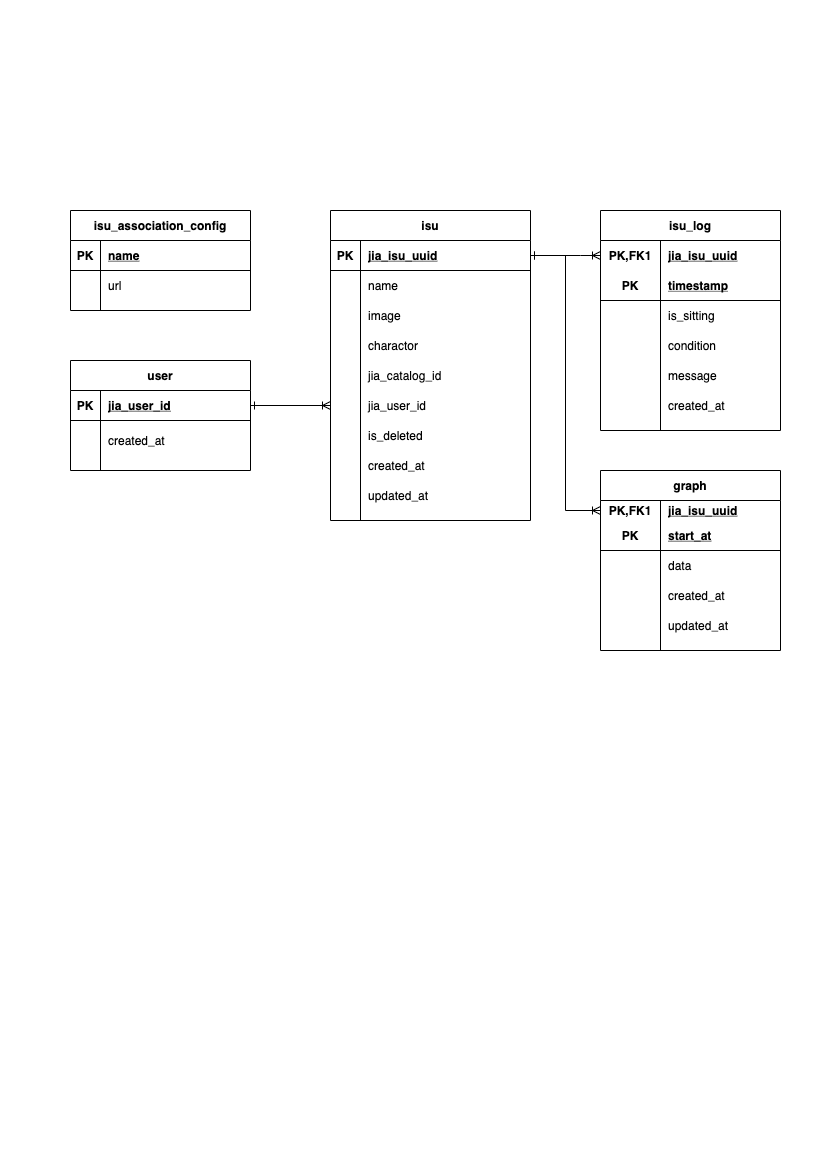

The diagram above was exported from draw.io. Its source (the exported page's mxGraphModel, read from the mxfile embedded in the PNG):
<mxGraphModel dx="1440" dy="706" grid="1" gridSize="10" guides="1" tooltips="1" connect="1" arrows="1" fold="1" page="1" pageScale="1" pageWidth="827" pageHeight="1169" background="#ffffff" math="0" shadow="0">
  <root>
    <mxCell id="0" />
    <mxCell id="1" parent="0" />
    <mxCell id="15" value="user" style="shape=table;startSize=30;container=1;collapsible=1;childLayout=tableLayout;fixedRows=1;rowLines=0;fontStyle=1;align=center;resizeLast=1;" parent="1" vertex="1">
      <mxGeometry x="70" y="360" width="180" height="110" as="geometry" />
    </mxCell>
    <mxCell id="16" value="" style="shape=partialRectangle;collapsible=0;dropTarget=0;pointerEvents=0;fillColor=none;top=0;left=0;bottom=1;right=0;points=[[0,0.5],[1,0.5]];portConstraint=eastwest;" parent="15" vertex="1">
      <mxGeometry y="30" width="180" height="30" as="geometry" />
    </mxCell>
    <mxCell id="17" value="PK" style="shape=partialRectangle;connectable=0;fillColor=none;top=0;left=0;bottom=0;right=0;fontStyle=1;overflow=hidden;" parent="16" vertex="1">
      <mxGeometry width="30" height="30" as="geometry" />
    </mxCell>
    <mxCell id="18" value="jia_user_id" style="shape=partialRectangle;connectable=0;fillColor=none;top=0;left=0;bottom=0;right=0;align=left;spacingLeft=6;fontStyle=5;overflow=hidden;" parent="16" vertex="1">
      <mxGeometry x="30" width="150" height="30" as="geometry" />
    </mxCell>
    <mxCell id="144" style="shape=partialRectangle;collapsible=0;dropTarget=0;pointerEvents=0;fillColor=none;top=0;left=0;bottom=0;right=0;points=[[0,0.5],[1,0.5]];portConstraint=eastwest;" parent="15" vertex="1">
      <mxGeometry y="60" width="180" height="40" as="geometry" />
    </mxCell>
    <mxCell id="145" style="shape=partialRectangle;connectable=0;fillColor=none;top=0;left=0;bottom=0;right=0;editable=1;overflow=hidden;" parent="144" vertex="1">
      <mxGeometry width="30" height="40" as="geometry" />
    </mxCell>
    <mxCell id="146" value="created_at" style="shape=partialRectangle;connectable=0;fillColor=none;top=0;left=0;bottom=0;right=0;align=left;spacingLeft=6;overflow=hidden;" parent="144" vertex="1">
      <mxGeometry x="30" width="150" height="40" as="geometry" />
    </mxCell>
    <mxCell id="41" value="isu" style="shape=table;startSize=30;container=1;collapsible=1;childLayout=tableLayout;fixedRows=1;rowLines=0;fontStyle=1;align=center;resizeLast=1;" parent="1" vertex="1">
      <mxGeometry x="330" y="210" width="200" height="310" as="geometry" />
    </mxCell>
    <mxCell id="42" value="" style="shape=partialRectangle;collapsible=0;dropTarget=0;pointerEvents=0;fillColor=none;top=0;left=0;bottom=1;right=0;points=[[0,0.5],[1,0.5]];portConstraint=eastwest;" parent="41" vertex="1">
      <mxGeometry y="30" width="200" height="30" as="geometry" />
    </mxCell>
    <mxCell id="43" value="PK" style="shape=partialRectangle;connectable=0;fillColor=none;top=0;left=0;bottom=0;right=0;fontStyle=1;overflow=hidden;" parent="42" vertex="1">
      <mxGeometry width="30" height="30" as="geometry" />
    </mxCell>
    <mxCell id="44" value="jia_isu_uuid" style="shape=partialRectangle;connectable=0;fillColor=none;top=0;left=0;bottom=0;right=0;align=left;spacingLeft=6;fontStyle=5;overflow=hidden;" parent="42" vertex="1">
      <mxGeometry x="30" width="170" height="30" as="geometry" />
    </mxCell>
    <mxCell id="45" value="" style="shape=partialRectangle;collapsible=0;dropTarget=0;pointerEvents=0;fillColor=none;top=0;left=0;bottom=0;right=0;points=[[0,0.5],[1,0.5]];portConstraint=eastwest;" parent="41" vertex="1">
      <mxGeometry y="60" width="200" height="30" as="geometry" />
    </mxCell>
    <mxCell id="46" value="" style="shape=partialRectangle;connectable=0;fillColor=none;top=0;left=0;bottom=0;right=0;editable=1;overflow=hidden;" parent="45" vertex="1">
      <mxGeometry width="30" height="30" as="geometry" />
    </mxCell>
    <mxCell id="47" value="name" style="shape=partialRectangle;connectable=0;fillColor=none;top=0;left=0;bottom=0;right=0;align=left;spacingLeft=6;overflow=hidden;" parent="45" vertex="1">
      <mxGeometry x="30" width="170" height="30" as="geometry" />
    </mxCell>
    <mxCell id="48" value="" style="shape=partialRectangle;collapsible=0;dropTarget=0;pointerEvents=0;fillColor=none;top=0;left=0;bottom=0;right=0;points=[[0,0.5],[1,0.5]];portConstraint=eastwest;" parent="41" vertex="1">
      <mxGeometry y="90" width="200" height="30" as="geometry" />
    </mxCell>
    <mxCell id="49" value="" style="shape=partialRectangle;connectable=0;fillColor=none;top=0;left=0;bottom=0;right=0;editable=1;overflow=hidden;" parent="48" vertex="1">
      <mxGeometry width="30" height="30" as="geometry" />
    </mxCell>
    <mxCell id="50" value="image" style="shape=partialRectangle;connectable=0;fillColor=none;top=0;left=0;bottom=0;right=0;align=left;spacingLeft=6;overflow=hidden;" parent="48" vertex="1">
      <mxGeometry x="30" width="170" height="30" as="geometry" />
    </mxCell>
    <mxCell id="178" style="shape=partialRectangle;collapsible=0;dropTarget=0;pointerEvents=0;fillColor=none;top=0;left=0;bottom=0;right=0;points=[[0,0.5],[1,0.5]];portConstraint=eastwest;" parent="41" vertex="1">
      <mxGeometry y="120" width="200" height="30" as="geometry" />
    </mxCell>
    <mxCell id="179" style="shape=partialRectangle;connectable=0;fillColor=none;top=0;left=0;bottom=0;right=0;editable=1;overflow=hidden;" parent="178" vertex="1">
      <mxGeometry width="30" height="30" as="geometry" />
    </mxCell>
    <mxCell id="180" value="charactor" style="shape=partialRectangle;connectable=0;fillColor=none;top=0;left=0;bottom=0;right=0;align=left;spacingLeft=6;overflow=hidden;" parent="178" vertex="1">
      <mxGeometry x="30" width="170" height="30" as="geometry" />
    </mxCell>
    <mxCell id="63" style="shape=partialRectangle;collapsible=0;dropTarget=0;pointerEvents=0;fillColor=none;top=0;left=0;bottom=0;right=0;points=[[0,0.5],[1,0.5]];portConstraint=eastwest;" parent="41" vertex="1">
      <mxGeometry y="150" width="200" height="30" as="geometry" />
    </mxCell>
    <mxCell id="64" style="shape=partialRectangle;connectable=0;fillColor=none;top=0;left=0;bottom=0;right=0;editable=1;overflow=hidden;" parent="63" vertex="1">
      <mxGeometry width="30" height="30" as="geometry" />
    </mxCell>
    <mxCell id="65" value="jia_catalog_id" style="shape=partialRectangle;connectable=0;fillColor=none;top=0;left=0;bottom=0;right=0;align=left;spacingLeft=6;overflow=hidden;" parent="63" vertex="1">
      <mxGeometry x="30" width="170" height="30" as="geometry" />
    </mxCell>
    <mxCell id="128" style="shape=partialRectangle;collapsible=0;dropTarget=0;pointerEvents=0;fillColor=none;top=0;left=0;bottom=0;right=0;points=[[0,0.5],[1,0.5]];portConstraint=eastwest;" parent="41" vertex="1">
      <mxGeometry y="180" width="200" height="30" as="geometry" />
    </mxCell>
    <mxCell id="129" style="shape=partialRectangle;connectable=0;fillColor=none;top=0;left=0;bottom=0;right=0;editable=1;overflow=hidden;" parent="128" vertex="1">
      <mxGeometry width="30" height="30" as="geometry" />
    </mxCell>
    <mxCell id="130" value="jia_user_id" style="shape=partialRectangle;connectable=0;fillColor=none;top=0;left=0;bottom=0;right=0;align=left;spacingLeft=6;overflow=hidden;" parent="128" vertex="1">
      <mxGeometry x="30" width="170" height="30" as="geometry" />
    </mxCell>
    <mxCell id="175" style="shape=partialRectangle;collapsible=0;dropTarget=0;pointerEvents=0;fillColor=none;top=0;left=0;bottom=0;right=0;points=[[0,0.5],[1,0.5]];portConstraint=eastwest;" parent="41" vertex="1">
      <mxGeometry y="210" width="200" height="30" as="geometry" />
    </mxCell>
    <mxCell id="176" style="shape=partialRectangle;connectable=0;fillColor=none;top=0;left=0;bottom=0;right=0;editable=1;overflow=hidden;" parent="175" vertex="1">
      <mxGeometry width="30" height="30" as="geometry" />
    </mxCell>
    <mxCell id="177" value="is_deleted" style="shape=partialRectangle;connectable=0;fillColor=none;top=0;left=0;bottom=0;right=0;align=left;spacingLeft=6;overflow=hidden;" parent="175" vertex="1">
      <mxGeometry x="30" width="170" height="30" as="geometry" />
    </mxCell>
    <mxCell id="227" style="shape=partialRectangle;collapsible=0;dropTarget=0;pointerEvents=0;fillColor=none;top=0;left=0;bottom=0;right=0;points=[[0,0.5],[1,0.5]];portConstraint=eastwest;" parent="41" vertex="1">
      <mxGeometry y="240" width="200" height="30" as="geometry" />
    </mxCell>
    <mxCell id="228" style="shape=partialRectangle;connectable=0;fillColor=none;top=0;left=0;bottom=0;right=0;editable=1;overflow=hidden;" parent="227" vertex="1">
      <mxGeometry width="30" height="30" as="geometry" />
    </mxCell>
    <mxCell id="229" value="created_at" style="shape=partialRectangle;connectable=0;fillColor=none;top=0;left=0;bottom=0;right=0;align=left;spacingLeft=6;overflow=hidden;" parent="227" vertex="1">
      <mxGeometry x="30" width="170" height="30" as="geometry" />
    </mxCell>
    <mxCell id="230" style="shape=partialRectangle;collapsible=0;dropTarget=0;pointerEvents=0;fillColor=none;top=0;left=0;bottom=0;right=0;points=[[0,0.5],[1,0.5]];portConstraint=eastwest;" parent="41" vertex="1">
      <mxGeometry y="270" width="200" height="30" as="geometry" />
    </mxCell>
    <mxCell id="231" style="shape=partialRectangle;connectable=0;fillColor=none;top=0;left=0;bottom=0;right=0;editable=1;overflow=hidden;" parent="230" vertex="1">
      <mxGeometry width="30" height="30" as="geometry" />
    </mxCell>
    <mxCell id="232" value="updated_at" style="shape=partialRectangle;connectable=0;fillColor=none;top=0;left=0;bottom=0;right=0;align=left;spacingLeft=6;overflow=hidden;" parent="230" vertex="1">
      <mxGeometry x="30" width="170" height="30" as="geometry" />
    </mxCell>
    <mxCell id="109" value="isu_log" style="shape=table;startSize=30;container=1;collapsible=1;childLayout=tableLayout;fixedRows=1;rowLines=0;fontStyle=1;align=center;resizeLast=1;" parent="1" vertex="1">
      <mxGeometry x="600" y="210" width="180" height="220" as="geometry" />
    </mxCell>
    <mxCell id="110" value="" style="shape=partialRectangle;collapsible=0;dropTarget=0;pointerEvents=0;fillColor=none;top=0;left=0;bottom=0;right=0;points=[[0,0.5],[1,0.5]];portConstraint=eastwest;" parent="109" vertex="1">
      <mxGeometry y="30" width="180" height="30" as="geometry" />
    </mxCell>
    <mxCell id="111" value="PK,FK1" style="shape=partialRectangle;connectable=0;fillColor=none;top=0;left=0;bottom=0;right=0;fontStyle=1;overflow=hidden;" parent="110" vertex="1">
      <mxGeometry width="60" height="30" as="geometry" />
    </mxCell>
    <mxCell id="112" value="jia_isu_uuid" style="shape=partialRectangle;connectable=0;fillColor=none;top=0;left=0;bottom=0;right=0;align=left;spacingLeft=6;fontStyle=5;overflow=hidden;" parent="110" vertex="1">
      <mxGeometry x="60" width="120" height="30" as="geometry" />
    </mxCell>
    <mxCell id="113" value="" style="shape=partialRectangle;collapsible=0;dropTarget=0;pointerEvents=0;fillColor=none;top=0;left=0;bottom=1;right=0;points=[[0,0.5],[1,0.5]];portConstraint=eastwest;" parent="109" vertex="1">
      <mxGeometry y="60" width="180" height="30" as="geometry" />
    </mxCell>
    <mxCell id="114" value="PK" style="shape=partialRectangle;connectable=0;fillColor=none;top=0;left=0;bottom=0;right=0;fontStyle=1;overflow=hidden;" parent="113" vertex="1">
      <mxGeometry width="60" height="30" as="geometry" />
    </mxCell>
    <mxCell id="115" value="timestamp" style="shape=partialRectangle;connectable=0;fillColor=none;top=0;left=0;bottom=0;right=0;align=left;spacingLeft=6;fontStyle=5;overflow=hidden;" parent="113" vertex="1">
      <mxGeometry x="60" width="120" height="30" as="geometry" />
    </mxCell>
    <mxCell id="233" style="shape=partialRectangle;collapsible=0;dropTarget=0;pointerEvents=0;fillColor=none;top=0;left=0;bottom=0;right=0;points=[[0,0.5],[1,0.5]];portConstraint=eastwest;" parent="109" vertex="1">
      <mxGeometry y="90" width="180" height="30" as="geometry" />
    </mxCell>
    <mxCell id="234" style="shape=partialRectangle;connectable=0;fillColor=none;top=0;left=0;bottom=0;right=0;editable=1;overflow=hidden;" parent="233" vertex="1">
      <mxGeometry width="60" height="30" as="geometry" />
    </mxCell>
    <mxCell id="235" value="is_sitting" style="shape=partialRectangle;connectable=0;fillColor=none;top=0;left=0;bottom=0;right=0;align=left;spacingLeft=6;overflow=hidden;" parent="233" vertex="1">
      <mxGeometry x="60" width="120" height="30" as="geometry" />
    </mxCell>
    <mxCell id="116" value="" style="shape=partialRectangle;collapsible=0;dropTarget=0;pointerEvents=0;fillColor=none;top=0;left=0;bottom=0;right=0;points=[[0,0.5],[1,0.5]];portConstraint=eastwest;" parent="109" vertex="1">
      <mxGeometry y="120" width="180" height="30" as="geometry" />
    </mxCell>
    <mxCell id="117" value="" style="shape=partialRectangle;connectable=0;fillColor=none;top=0;left=0;bottom=0;right=0;editable=1;overflow=hidden;" parent="116" vertex="1">
      <mxGeometry width="60" height="30" as="geometry" />
    </mxCell>
    <mxCell id="118" value="condition" style="shape=partialRectangle;connectable=0;fillColor=none;top=0;left=0;bottom=0;right=0;align=left;spacingLeft=6;overflow=hidden;" parent="116" vertex="1">
      <mxGeometry x="60" width="120" height="30" as="geometry" />
    </mxCell>
    <mxCell id="181" style="shape=partialRectangle;collapsible=0;dropTarget=0;pointerEvents=0;fillColor=none;top=0;left=0;bottom=0;right=0;points=[[0,0.5],[1,0.5]];portConstraint=eastwest;" parent="109" vertex="1">
      <mxGeometry y="150" width="180" height="30" as="geometry" />
    </mxCell>
    <mxCell id="182" style="shape=partialRectangle;connectable=0;fillColor=none;top=0;left=0;bottom=0;right=0;editable=1;overflow=hidden;" parent="181" vertex="1">
      <mxGeometry width="60" height="30" as="geometry" />
    </mxCell>
    <mxCell id="183" value="message" style="shape=partialRectangle;connectable=0;fillColor=none;top=0;left=0;bottom=0;right=0;align=left;spacingLeft=6;overflow=hidden;" parent="181" vertex="1">
      <mxGeometry x="60" width="120" height="30" as="geometry" />
    </mxCell>
    <mxCell id="236" style="shape=partialRectangle;collapsible=0;dropTarget=0;pointerEvents=0;fillColor=none;top=0;left=0;bottom=0;right=0;points=[[0,0.5],[1,0.5]];portConstraint=eastwest;" parent="109" vertex="1">
      <mxGeometry y="180" width="180" height="30" as="geometry" />
    </mxCell>
    <mxCell id="237" style="shape=partialRectangle;connectable=0;fillColor=none;top=0;left=0;bottom=0;right=0;editable=1;overflow=hidden;" parent="236" vertex="1">
      <mxGeometry width="60" height="30" as="geometry" />
    </mxCell>
    <mxCell id="238" value="created_at" style="shape=partialRectangle;connectable=0;fillColor=none;top=0;left=0;bottom=0;right=0;align=left;spacingLeft=6;overflow=hidden;" parent="236" vertex="1">
      <mxGeometry x="60" width="120" height="30" as="geometry" />
    </mxCell>
    <mxCell id="124" style="edgeStyle=orthogonalEdgeStyle;rounded=0;orthogonalLoop=1;jettySize=auto;html=1;exitX=1;exitY=0.5;exitDx=0;exitDy=0;entryX=0;entryY=0.5;entryDx=0;entryDy=0;startArrow=ERone;startFill=0;endArrow=ERoneToMany;endFill=0;" parent="1" source="42" target="110" edge="1">
      <mxGeometry relative="1" as="geometry">
        <Array as="points">
          <mxPoint x="580" y="255" />
          <mxPoint x="580" y="255" />
        </Array>
      </mxGeometry>
    </mxCell>
    <mxCell id="127" style="edgeStyle=orthogonalEdgeStyle;rounded=0;orthogonalLoop=1;jettySize=auto;html=1;exitX=1;exitY=0.5;exitDx=0;exitDy=0;entryX=0;entryY=0.5;entryDx=0;entryDy=0;startArrow=ERone;startFill=0;endArrow=ERoneToMany;endFill=0;" parent="1" source="16" target="128" edge="1">
      <mxGeometry relative="1" as="geometry">
        <mxPoint x="70" y="515" as="targetPoint" />
      </mxGeometry>
    </mxCell>
    <mxCell id="131" value="isu_association_config" style="shape=table;startSize=30;container=1;collapsible=1;childLayout=tableLayout;fixedRows=1;rowLines=0;fontStyle=1;align=center;resizeLast=1;" parent="1" vertex="1">
      <mxGeometry x="70" y="210" width="180" height="100" as="geometry" />
    </mxCell>
    <mxCell id="132" value="" style="shape=partialRectangle;collapsible=0;dropTarget=0;pointerEvents=0;fillColor=none;top=0;left=0;bottom=1;right=0;points=[[0,0.5],[1,0.5]];portConstraint=eastwest;" parent="131" vertex="1">
      <mxGeometry y="30" width="180" height="30" as="geometry" />
    </mxCell>
    <mxCell id="133" value="PK" style="shape=partialRectangle;connectable=0;fillColor=none;top=0;left=0;bottom=0;right=0;fontStyle=1;overflow=hidden;" parent="132" vertex="1">
      <mxGeometry width="30" height="30" as="geometry" />
    </mxCell>
    <mxCell id="134" value="name" style="shape=partialRectangle;connectable=0;fillColor=none;top=0;left=0;bottom=0;right=0;align=left;spacingLeft=6;fontStyle=5;overflow=hidden;" parent="132" vertex="1">
      <mxGeometry x="30" width="150" height="30" as="geometry" />
    </mxCell>
    <mxCell id="135" value="" style="shape=partialRectangle;collapsible=0;dropTarget=0;pointerEvents=0;fillColor=none;top=0;left=0;bottom=0;right=0;points=[[0,0.5],[1,0.5]];portConstraint=eastwest;" parent="131" vertex="1">
      <mxGeometry y="60" width="180" height="30" as="geometry" />
    </mxCell>
    <mxCell id="136" value="" style="shape=partialRectangle;connectable=0;fillColor=none;top=0;left=0;bottom=0;right=0;editable=1;overflow=hidden;" parent="135" vertex="1">
      <mxGeometry width="30" height="30" as="geometry" />
    </mxCell>
    <mxCell id="137" value="url" style="shape=partialRectangle;connectable=0;fillColor=none;top=0;left=0;bottom=0;right=0;align=left;spacingLeft=6;overflow=hidden;" parent="135" vertex="1">
      <mxGeometry x="30" width="150" height="30" as="geometry" />
    </mxCell>
    <mxCell id="200" value="graph" style="shape=table;startSize=30;container=1;collapsible=1;childLayout=tableLayout;fixedRows=1;rowLines=0;fontStyle=1;align=center;resizeLast=1;" parent="1" vertex="1">
      <mxGeometry x="600" y="470" width="180" height="180" as="geometry" />
    </mxCell>
    <mxCell id="201" value="" style="shape=partialRectangle;collapsible=0;dropTarget=0;pointerEvents=0;fillColor=none;top=0;left=0;bottom=0;right=0;points=[[0,0.5],[1,0.5]];portConstraint=eastwest;" parent="200" vertex="1">
      <mxGeometry y="30" width="180" height="20" as="geometry" />
    </mxCell>
    <mxCell id="202" value="PK,FK1" style="shape=partialRectangle;connectable=0;fillColor=none;top=0;left=0;bottom=0;right=0;fontStyle=1;overflow=hidden;" parent="201" vertex="1">
      <mxGeometry width="60" height="20" as="geometry" />
    </mxCell>
    <mxCell id="203" value="jia_isu_uuid" style="shape=partialRectangle;connectable=0;fillColor=none;top=0;left=0;bottom=0;right=0;align=left;spacingLeft=6;fontStyle=5;overflow=hidden;" parent="201" vertex="1">
      <mxGeometry x="60" width="120" height="20" as="geometry" />
    </mxCell>
    <mxCell id="204" value="" style="shape=partialRectangle;collapsible=0;dropTarget=0;pointerEvents=0;fillColor=none;top=0;left=0;bottom=1;right=0;points=[[0,0.5],[1,0.5]];portConstraint=eastwest;" parent="200" vertex="1">
      <mxGeometry y="50" width="180" height="30" as="geometry" />
    </mxCell>
    <mxCell id="205" value="PK" style="shape=partialRectangle;connectable=0;fillColor=none;top=0;left=0;bottom=0;right=0;fontStyle=1;overflow=hidden;" parent="204" vertex="1">
      <mxGeometry width="60" height="30" as="geometry" />
    </mxCell>
    <mxCell id="206" value="start_at" style="shape=partialRectangle;connectable=0;fillColor=none;top=0;left=0;bottom=0;right=0;align=left;spacingLeft=6;fontStyle=5;overflow=hidden;" parent="204" vertex="1">
      <mxGeometry x="60" width="120" height="30" as="geometry" />
    </mxCell>
    <mxCell id="210" value="" style="shape=partialRectangle;collapsible=0;dropTarget=0;pointerEvents=0;fillColor=none;top=0;left=0;bottom=0;right=0;points=[[0,0.5],[1,0.5]];portConstraint=eastwest;" parent="200" vertex="1">
      <mxGeometry y="80" width="180" height="30" as="geometry" />
    </mxCell>
    <mxCell id="211" value="" style="shape=partialRectangle;connectable=0;fillColor=none;top=0;left=0;bottom=0;right=0;editable=1;overflow=hidden;" parent="210" vertex="1">
      <mxGeometry width="60" height="30" as="geometry" />
    </mxCell>
    <mxCell id="212" value="data" style="shape=partialRectangle;connectable=0;fillColor=none;top=0;left=0;bottom=0;right=0;align=left;spacingLeft=6;overflow=hidden;" parent="210" vertex="1">
      <mxGeometry x="60" width="120" height="30" as="geometry" />
    </mxCell>
    <mxCell id="239" style="shape=partialRectangle;collapsible=0;dropTarget=0;pointerEvents=0;fillColor=none;top=0;left=0;bottom=0;right=0;points=[[0,0.5],[1,0.5]];portConstraint=eastwest;" parent="200" vertex="1">
      <mxGeometry y="110" width="180" height="30" as="geometry" />
    </mxCell>
    <mxCell id="240" style="shape=partialRectangle;connectable=0;fillColor=none;top=0;left=0;bottom=0;right=0;editable=1;overflow=hidden;" parent="239" vertex="1">
      <mxGeometry width="60" height="30" as="geometry" />
    </mxCell>
    <mxCell id="241" value="created_at" style="shape=partialRectangle;connectable=0;fillColor=none;top=0;left=0;bottom=0;right=0;align=left;spacingLeft=6;overflow=hidden;" parent="239" vertex="1">
      <mxGeometry x="60" width="120" height="30" as="geometry" />
    </mxCell>
    <mxCell id="242" style="shape=partialRectangle;collapsible=0;dropTarget=0;pointerEvents=0;fillColor=none;top=0;left=0;bottom=0;right=0;points=[[0,0.5],[1,0.5]];portConstraint=eastwest;" parent="200" vertex="1">
      <mxGeometry y="140" width="180" height="30" as="geometry" />
    </mxCell>
    <mxCell id="243" style="shape=partialRectangle;connectable=0;fillColor=none;top=0;left=0;bottom=0;right=0;editable=1;overflow=hidden;" parent="242" vertex="1">
      <mxGeometry width="60" height="30" as="geometry" />
    </mxCell>
    <mxCell id="244" value="updated_at" style="shape=partialRectangle;connectable=0;fillColor=none;top=0;left=0;bottom=0;right=0;align=left;spacingLeft=6;overflow=hidden;" parent="242" vertex="1">
      <mxGeometry x="60" width="120" height="30" as="geometry" />
    </mxCell>
    <mxCell id="213" style="edgeStyle=orthogonalEdgeStyle;rounded=0;orthogonalLoop=1;jettySize=auto;html=1;exitX=1;exitY=0.5;exitDx=0;exitDy=0;entryX=0;entryY=0.5;entryDx=0;entryDy=0;startArrow=ERone;startFill=0;endArrow=ERoneToMany;endFill=0;" parent="1" source="42" target="201" edge="1">
      <mxGeometry relative="1" as="geometry" />
    </mxCell>
  </root>
</mxGraphModel>